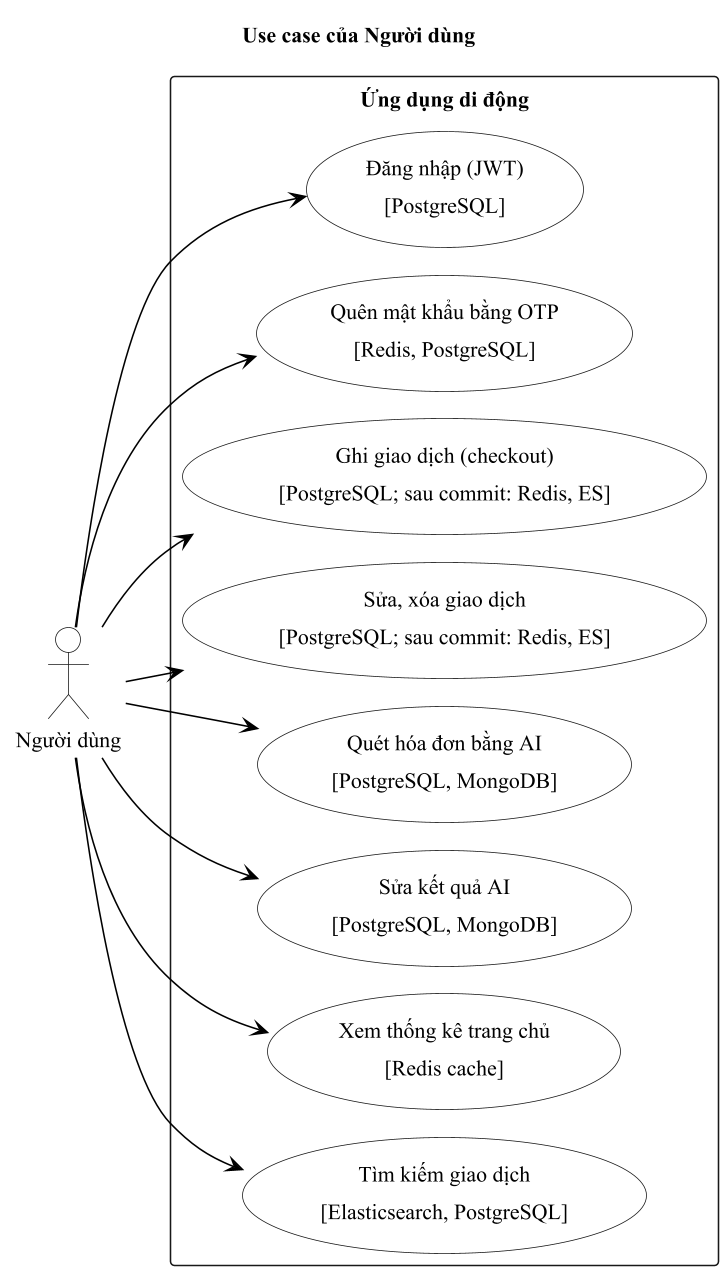

The diagram above was rendered by PlantUML. Its source (embedded in the PNG):
@startuml uc_nguoi_dung
!pragma layout smetana
' Use case người dùng FR-01..FR-08 (facts.md 2.1, 1.5)
!include _style.iuml
left to right direction
title Use case của Người dùng
actor "Người dùng" as U
rectangle "Ứng dụng di động" {
  usecase "Đăng nhập (JWT)\n[PostgreSQL]" as L
  usecase "Quên mật khẩu bằng OTP\n[Redis, PostgreSQL]" as O
  usecase "Ghi giao dịch (checkout)\n[PostgreSQL; sau commit: Redis, ES]" as T
  usecase "Sửa, xóa giao dịch\n[PostgreSQL; sau commit: Redis, ES]" as E
  usecase "Quét hóa đơn bằng AI\n[PostgreSQL, MongoDB]" as R
  usecase "Sửa kết quả AI\n[PostgreSQL, MongoDB]" as F
  usecase "Xem thống kê trang chủ\n[Redis cache]" as D
  usecase "Tìm kiếm giao dịch\n[Elasticsearch, PostgreSQL]" as S
}
U --> L
U --> O
U --> T
U --> E
U --> R
U --> F
U --> D
U --> S
@enduml